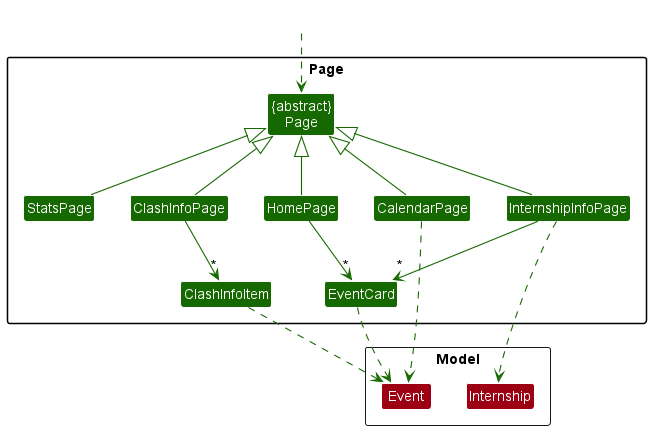

The diagram above was rendered by PlantUML. Its source (embedded in the PNG):
@startuml
!include style.puml
skinparam arrowThickness 1.1
skinparam arrowColor UI_COLOR_T3
skinparam classBackgroundColor UI_COLOR_T3

package Page {
class "{abstract}\nPage" as Page
class InternshipInfoPage
class ClashInfoPage
class ClashInfoItem
class StatsPage
class HomePage
class CalendarPage
class EventCard
}

Class HiddenOutside #FFFFFF
HiddenOutside ..> Page


package Model <<Rectangle>> {
Class Event MODEL_COLOR
Class Internship MODEL_COLOR
}


Page <|-down- InternshipInfoPage
Page <|-down- HomePage
Page <|-down- ClashInfoPage
Page <|-down- StatsPage
Page <|-down- CalendarPage

ClashInfoPage -down-> "*" ClashInfoItem
HomePage -down-> "*" EventCard
InternshipInfoPage -down-> "*" EventCard

EventCard .down.> Event
ClashInfoItem .down.> Event
CalendarPage .down.> Event

InternshipInfoPage .down.> Internship

StatsPage -[hidden]right- InternshipInfoPage
InternshipInfoPage -[hidden]right- HomePage
HomePage -[hidden]right- ClashInfoPage
ClashInfoPage -[hidden]right- CalendarPage

CalendarPage -[hidden]right- InternshipInfoPage


EventCard -[hidden]down- Event
InternshipInfoPage -[hidden]down- Internship



@enduml